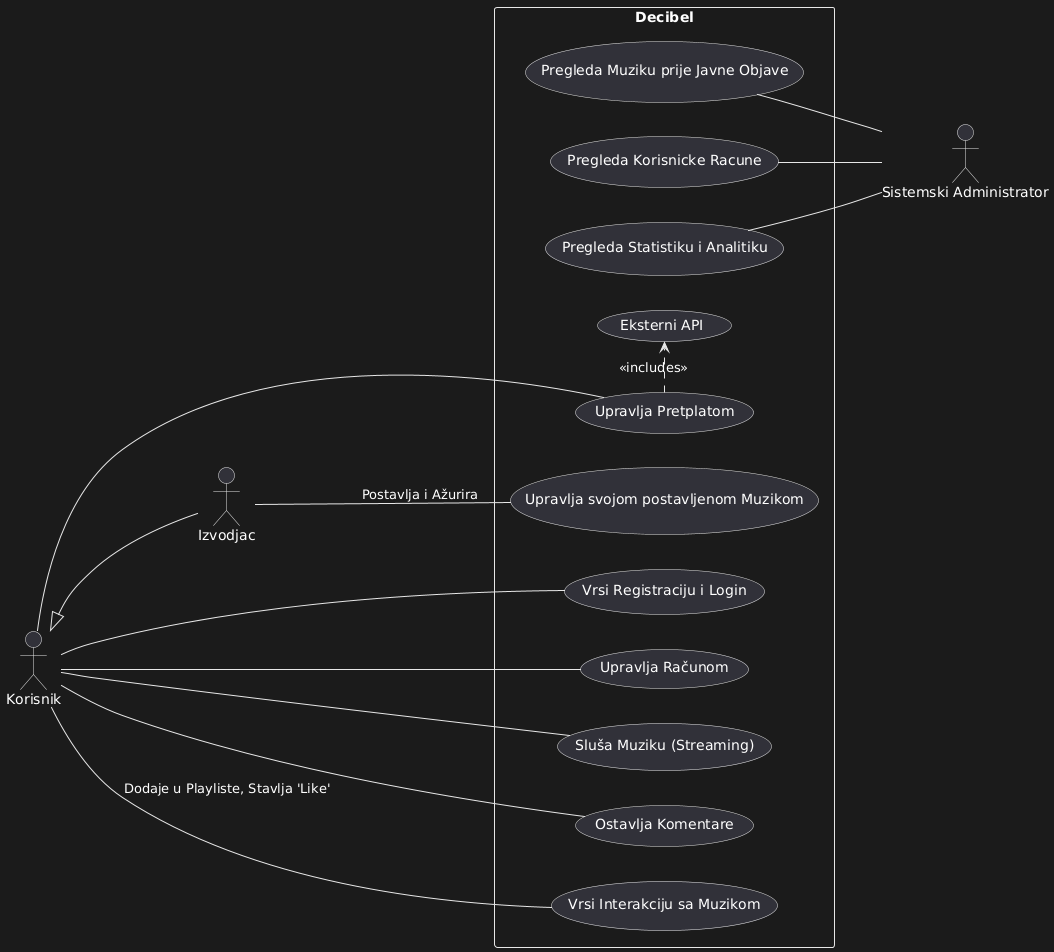

The diagram above was rendered by PlantUML. Its source (embedded in the PNG):
@startuml
left to right direction
actor Korisnik
actor Izvodjac
actor Admin as "Sistemski Administrator"

Korisnik <|-- Izvodjac

rectangle Decibel {

usecase Registracija as "Vrsi Registraciju i Login"
usecase UpravljanjeRacuna as "Upravlja Računom"
usecase UpravljanjePretplatom as "Upravlja Pretplatom"
usecase Streaming as "Sluša Muziku (Streaming)"
usecase Komentari as "Ostavlja Komentare"
usecase InterakcijaMuzika as "Vrsi Interakciju sa Muzikom"
usecase UpravljanjeMuzikom as "Upravlja svojom postavljenom Muzikom"
usecase PregledMuzikePrije as "Pregleda Muziku prije Javne Objave"
usecase PregledSvihKorisnika as "Pregleda Korisnicke Racune"
usecase Statistika as "Pregleda Statistiku i Analitiku"

Korisnik -- Registracija
Korisnik -- UpravljanjeRacuna
Korisnik -- UpravljanjePretplatom
UpravljanjePretplatom .> (Eksterni API): <<includes>>
Korisnik -- Streaming
Korisnik -- InterakcijaMuzika: "Dodaje u Playliste, Stavlja 'Like'"
Korisnik -- Komentari

Izvodjac -- UpravljanjeMuzikom : "Postavlja i Ažurira"

PregledMuzikePrije -- Admin
PregledSvihKorisnika -- Admin
Statistika -- Admin
}
@enduml